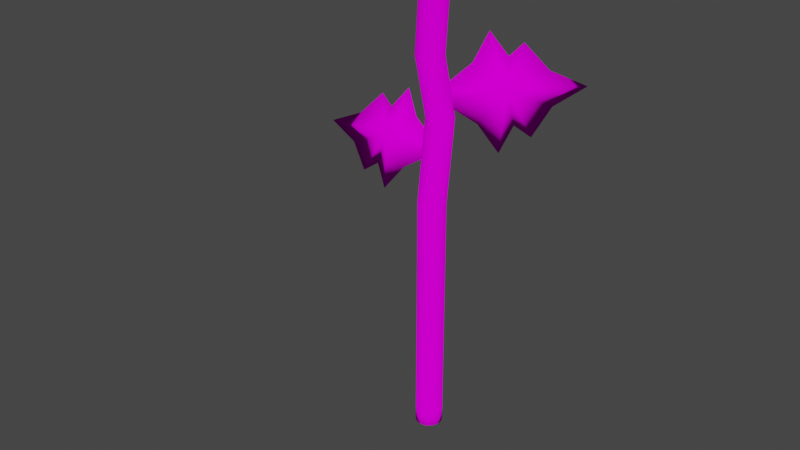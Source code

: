 # Source: Flower_Stem.blend  (saved by Blender 3.2.14; exported with 4.5.12 LTS)
import bpy
from mathutils import Matrix  # noqa: F401  (used for matrix-valued properties, if any)

bpy.ops.wm.read_factory_settings(use_empty=True)
scene = bpy.context.scene
scene.name = 'Scene'

# ---- collections
col_collection = bpy.data.collections.new('Collection'); scene.collection.children.link(col_collection)

# ---- images (referenced by path relative to the original .blend; pixels are not part of the script)
import os
ASSET_DIR = os.environ.get("B2B_ASSET_DIR", "")  # directory of the original .blend (textures are referenced by path, not embedded)
HERE = os.path.dirname(os.path.abspath(__file__))  # packed textures are extracted next to this script under _unpacked/

def load_image(name, relpath, width, height, colorspace="sRGB"):
    """Load a texture the original file referenced (path relative to the .blend, or extracted next to this script)."""
    p = next((c for c in (os.path.join(HERE, relpath), os.path.join(ASSET_DIR, relpath)) if relpath and os.path.exists(c)), "")
    if p:
        img = bpy.data.images.load(p, check_existing=True)
        img.name = name
    else:  # same state as the original file: an image datablock whose file is absent (Cycles renders it pink)
        img = bpy.data.images.new(name, width, height)
        img.source = "FILE"
        img.filepath = "//" + (relpath or name)
    img.colorspace_settings.name = colorspace
    return img
img_colorsheet_v2_png = load_image('ColorSheet_V2.png', 'Textures/ColorSheet_V2.png', 1024, 1024, 'sRGB')

# ---- materials (node trees are filled in below, after node groups)
mat_basematerial = bpy.data.materials.new('BaseMaterial')
mat_basematerial.use_transparent_shadow = False

# ---- material node trees
mat_basematerial.use_nodes = True; mat_basematerial.node_tree.nodes.clear()
_N = mat_basematerial.node_tree.nodes; _L = mat_basematerial.node_tree.links
n0 = _N.new('ShaderNodeOutputMaterial'); n0.name = 'Material Output'; n0.location = (300, 300)
n1 = _N.new('ShaderNodeBsdfDiffuse'); n1.name = 'Diffuse BSDF'; n1.location = (10, 300)
n1.inputs[1].default_value = 0.5
n2 = _N.new('ShaderNodeTexImage'); n2.name = 'Image Texture'; n2.location = (-280, 260)
n2.image = img_colorsheet_v2_png
_L.new(n1.outputs[0], n0.inputs[0])
_L.new(n2.outputs[0], n1.inputs[0])
n0.is_active_output = True

# ---- world
world_world = bpy.data.worlds.new('World'); scene.world = world_world
world_world.use_nodes = True; world_world.node_tree.nodes.clear()
_N = world_world.node_tree.nodes; _L = world_world.node_tree.links
n0 = _N.new('ShaderNodeOutputWorld'); n0.name = 'World Output'; n0.location = (300, 300)
n1 = _N.new('ShaderNodeBackground'); n1.name = 'Background'; n1.location = (10, 300)
n1.inputs[0].default_value = (0.05088, 0.05088, 0.05088, 1.0)
_L.new(n1.outputs[0], n0.inputs[0])
n0.is_active_output = True
world_world.color = (0.05088, 0.05088, 0.05088)
world_world.use_sun_shadow = False
world_world.sun_shadow_jitter_overblur = 0.0

# ---- meshes
me_cylinder = bpy.data.meshes.new('Cylinder')
me_cylinder.from_pydata([(-1.953e-08, 0.6007, -0.006708), (0.1856, 0.5713, -0.006708), (0.3531, 0.486, -0.006708), (0.486, 0.3531, -0.006708), (0.5713, 0.1856, -0.006708), (0.6007, -3.074e-08, -0.006708), (0.5713, -0.1856, -0.006708), (0.486, -0.3531, -0.006708), (0.3531, -0.486, -0.006708), (0.1856, -0.5713, -0.006708), (-7.204e-08, -0.6007, -0.006708), (-0.1856, -0.5713, -0.006708), (-0.3531, -0.486, -0.006708), (-0.486, -0.3531, -0.006708), (-0.5713, -0.1856, -0.006708), (-0.6007, 2.679e-09, -0.006708), (-0.5713, 0.1856, -0.006708), (-0.486, 0.3531, -0.006708), (-0.3531, 0.486, -0.006708), (-0.1856, 0.5713, -0.006708), (0.05447, 0.4045, -4.154), (-0.04517, 0.2119, -2.948), (-1.88e-08, 0.2713, -1.548), (0.08385, 0.2581, -1.548), (0.03868, 0.1986, -2.948), (0.1383, 0.3912, -4.154), (0.1595, 0.2195, -1.548), (0.1143, 0.16, -2.948), (0.214, 0.3527, -4.154), (0.2195, 0.1595, -1.548), (0.1743, 0.1, -2.948), (0.274, 0.2927, -4.154), (0.2581, 0.08385, -1.548), (0.2129, 0.02437, -2.948), (0.3125, 0.217, -4.154), (0.2713, 1.989e-09, -1.548), (0.2262, -0.05948, -2.948), (0.3258, 0.1332, -4.154), (0.2581, -0.08385, -1.548), (0.2129, -0.1433, -2.948), (0.3125, 0.04934, -4.154), (0.2195, -0.1595, -1.548), (0.1743, -0.219, -2.948), (0.274, -0.0263, -4.154), (0.1595, -0.2195, -1.548), (0.1143, -0.279, -2.948), (0.214, -0.08633, -4.154), (0.08385, -0.2581, -1.548), (0.03868, -0.3175, -2.948), (0.1383, -0.1249, -4.154), (-4.252e-08, -0.2713, -1.548), (-0.04517, -0.3308, -2.948), (0.05447, -0.1382, -4.154), (-0.08385, -0.2581, -1.548), (-0.129, -0.3175, -2.948), (-0.02937, -0.1249, -4.154), (-0.1595, -0.2195, -1.548), (-0.2047, -0.279, -2.948), (-0.105, -0.08633, -4.154), (-0.2195, -0.1595, -1.548), (-0.2647, -0.219, -2.948), (-0.165, -0.0263, -4.154), (-0.2581, -0.08385, -1.548), (-0.3032, -0.1433, -2.948), (-0.2036, 0.04934, -4.154), (-0.2713, 1.709e-08, -1.548), (-0.3165, -0.05948, -2.948), (-0.2169, 0.1332, -4.154), (-0.2581, 0.08385, -1.548), (-0.3032, 0.02437, -2.948), (-0.2036, 0.217, -4.154), (-0.2195, 0.1595, -1.548), (-0.2647, 0.1, -2.948), (-0.165, 0.2927, -4.154), (-0.1595, 0.2195, -1.548), (-0.2047, 0.16, -2.948), (-0.105, 0.3527, -4.154), (-0.08385, 0.2581, -1.548), (-0.129, 0.1986, -2.948), (-0.02937, 0.3912, -4.154), (-1.808e-08, 0.336, -0.6811), (0.1038, 0.3195, -0.6811), (0.1975, 0.2718, -0.6811), (0.2718, 0.1975, -0.6811), (0.3195, 0.1038, -0.6811), (0.336, -2.86e-09, -0.6811), (0.3195, -0.1038, -0.6811), (0.2718, -0.1975, -0.6811), (0.1975, -0.2718, -0.6811), (0.1038, -0.3195, -0.6811), (-4.745e-08, -0.336, -0.6811), (-0.1038, -0.3195, -0.6811), (-0.1975, -0.2718, -0.6811), (-0.2718, -0.1975, -0.6811), (-0.3195, -0.1038, -0.6811), (-0.336, 1.583e-08, -0.6811), (-0.3195, 0.1038, -0.6811), (-0.2718, 0.1975, -0.6811), (-0.1975, 0.2718, -0.6811), (-0.1038, 0.3195, -0.6811), (0.1777, 0.1362, -5.782), (0.2533, 0.09765, -5.782), (0.3133, 0.03762, -5.782), (0.3519, -0.03802, -5.782), (0.3652, -0.1219, -5.782), (0.3519, -0.2057, -5.782), (0.3133, -0.2814, -5.782), (0.2533, -0.3414, -5.782), (0.1777, -0.3799, -5.782), (0.09381, -0.3932, -5.782), (0.009964, -0.3799, -5.782), (-0.06568, -0.3414, -5.782), (-0.1257, -0.2814, -5.782), (-0.1642, -0.2057, -5.782), (-0.1775, -0.1219, -5.782), (-0.1642, -0.03802, -5.782), (-0.1257, 0.03762, -5.782), (-0.06568, 0.09765, -5.782), (0.009964, 0.1362, -5.782), (0.09381, 0.1495, -5.782), (0.08385, 0.2581, -7.145), (0.1595, 0.2195, -7.145), (0.2195, 0.1595, -7.145), (0.2581, 0.08385, -7.145), (0.2713, 1.989e-09, -7.145), (0.2581, -0.08385, -7.145), (0.2195, -0.1595, -7.145), (0.1595, -0.2195, -7.145), (0.08385, -0.2581, -7.145), (-4.252e-08, -0.2713, -7.145), (-0.08385, -0.2581, -7.145), (-0.1595, -0.2195, -7.145), (-0.2195, -0.1595, -7.145), (-0.2581, -0.08385, -7.145), (-0.2713, 1.709e-08, -7.145), (-0.2581, 0.08385, -7.145), (-0.2195, 0.1595, -7.145), (-0.1595, 0.2195, -7.145), (-0.08385, 0.2581, -7.145), (-1.88e-08, 0.2713, -7.145), (-1.88e-08, 0.2713, -10.81), (0.08385, 0.2581, -10.81), (0.1595, 0.2195, -10.81), (0.2195, 0.1595, -10.81), (0.2581, 0.08385, -10.81), (0.2713, 1.989e-09, -10.81), (0.2581, -0.08385, -10.81), (0.2195, -0.1595, -10.81), (0.1595, -0.2195, -10.81), (0.08385, -0.2581, -10.81), (-4.252e-08, -0.2713, -10.81), (-0.08385, -0.2581, -10.81), (-0.1595, -0.2195, -10.81), (-0.2195, -0.1595, -10.81), (-0.2581, -0.08385, -10.81), (-0.2713, 1.709e-08, -10.81), (-0.2581, 0.08385, -10.81), (-0.2195, 0.1595, -10.81), (-0.1595, 0.2195, -10.81), (-0.08385, 0.2581, -10.81), (0.08385, 0.2581, -10.54), (0.1595, 0.2195, -10.54), (0.2195, 0.1595, -10.54), (0.2581, 0.08385, -10.54), (0.2713, 1.989e-09, -10.54), (0.2581, -0.08385, -10.54), (0.2195, -0.1595, -10.54), (0.1595, -0.2195, -10.54), (0.08385, -0.2581, -10.54), (-4.252e-08, -0.2713, -10.54), (-0.08385, -0.2581, -10.54), (-0.1595, -0.2195, -10.54), (-0.2195, -0.1595, -10.54), (-0.2581, -0.08385, -10.54), (-0.2713, 1.709e-08, -10.54), (-0.2581, 0.08385, -10.54), (-0.2195, 0.1595, -10.54), (-0.1595, 0.2195, -10.54), (-0.08385, 0.2581, -10.54), (-1.88e-08, 0.2713, -10.54)], [], [(80, 0, 1, 81), (81, 1, 2, 82), (82, 2, 3, 83), (83, 3, 4, 84), (84, 4, 5, 85), (85, 5, 6, 86), (86, 6, 7, 87), (87, 7, 8, 88), (88, 8, 9, 89), (89, 9, 10, 90), (90, 10, 11, 91), (91, 11, 12, 92), (92, 12, 13, 93), (93, 13, 14, 94), (94, 14, 15, 95), (95, 15, 16, 96), (96, 16, 17, 97), (97, 17, 18, 98), (98, 18, 19, 99), (99, 19, 0, 80), (118, 79, 20, 119), (79, 78, 21, 20), (78, 77, 22, 21), (117, 76, 79, 118), (76, 75, 78, 79), (75, 74, 77, 78), (116, 73, 76, 117), (73, 72, 75, 76), (72, 71, 74, 75), (115, 70, 73, 116), (70, 69, 72, 73), (69, 68, 71, 72), (114, 67, 70, 115), (67, 66, 69, 70), (66, 65, 68, 69), (113, 64, 67, 114), (64, 63, 66, 67), (63, 62, 65, 66), (112, 61, 64, 113), (61, 60, 63, 64), (60, 59, 62, 63), (111, 58, 61, 112), (58, 57, 60, 61), (57, 56, 59, 60), (110, 55, 58, 111), (55, 54, 57, 58), (54, 53, 56, 57), (109, 52, 55, 110), (52, 51, 54, 55), (51, 50, 53, 54), (108, 49, 52, 109), (49, 48, 51, 52), (48, 47, 50, 51), (107, 46, 49, 108), (46, 45, 48, 49), (45, 44, 47, 48), (106, 43, 46, 107), (43, 42, 45, 46), (42, 41, 44, 45), (105, 40, 43, 106), (40, 39, 42, 43), (39, 38, 41, 42), (104, 37, 40, 105), (37, 36, 39, 40), (36, 35, 38, 39), (103, 34, 37, 104), (34, 33, 36, 37), (33, 32, 35, 36), (102, 31, 34, 103), (31, 30, 33, 34), (30, 29, 32, 33), (101, 28, 31, 102), (28, 27, 30, 31), (27, 26, 29, 30), (100, 25, 28, 101), (25, 24, 27, 28), (24, 23, 26, 27), (119, 20, 25, 100), (20, 21, 24, 25), (21, 22, 23, 24), (77, 99, 80, 22), (74, 98, 99, 77), (71, 97, 98, 74), (68, 96, 97, 71), (65, 95, 96, 68), (62, 94, 95, 65), (59, 93, 94, 62), (56, 92, 93, 59), (53, 91, 92, 56), (50, 90, 91, 53), (47, 89, 90, 50), (44, 88, 89, 47), (41, 87, 88, 44), (38, 86, 87, 41), (35, 85, 86, 38), (32, 84, 85, 35), (29, 83, 84, 32), (26, 82, 83, 29), (23, 81, 82, 26), (22, 80, 81, 23), (139, 119, 100, 120), (120, 100, 101, 121), (121, 101, 102, 122), (122, 102, 103, 123), (123, 103, 104, 124), (124, 104, 105, 125), (125, 105, 106, 126), (126, 106, 107, 127), (127, 107, 108, 128), (128, 108, 109, 129), (129, 109, 110, 130), (130, 110, 111, 131), (131, 111, 112, 132), (132, 112, 113, 133), (133, 113, 114, 134), (134, 114, 115, 135), (135, 115, 116, 136), (136, 116, 117, 137), (137, 117, 118, 138), (138, 118, 119, 139), (134, 135, 175, 174), (127, 128, 168, 167), (120, 121, 161, 160), (135, 136, 176, 175), (128, 129, 169, 168), (121, 122, 162, 161), (136, 137, 177, 176), (129, 130, 170, 169), (122, 123, 163, 162), (137, 138, 178, 177), (130, 131, 171, 170), (123, 124, 164, 163), (138, 139, 179, 178), (131, 132, 172, 171), (124, 125, 165, 164), (132, 133, 173, 172), (125, 126, 166, 165), (133, 134, 174, 173), (126, 127, 167, 166), (139, 120, 160, 179), (140, 141, 142, 143, 144, 145, 146, 147, 148, 149, 150, 151, 152, 153, 154, 155, 156, 157, 158, 159), (159, 178, 179, 140), (158, 177, 178, 159), (157, 176, 177, 158), (156, 175, 176, 157), (155, 174, 175, 156), (154, 173, 174, 155), (153, 172, 173, 154), (152, 171, 172, 153), (151, 170, 171, 152), (150, 169, 170, 151), (149, 168, 169, 150), (148, 167, 168, 149), (147, 166, 167, 148), (146, 165, 166, 147), (145, 164, 165, 146), (144, 163, 164, 145), (143, 162, 163, 144), (142, 161, 162, 143), (141, 160, 161, 142), (140, 179, 160, 141)])
me_cylinder.polygons.foreach_set('use_smooth', [True] * 161)
_uv = me_cylinder.uv_layers.new(name='UVMap')
_uv.uv.foreach_set('vector', [0.2355, 0.767, 0.2355, 0.767, 0.2355, 0.767, 0.2355, 0.767, 0.2355, 0.767, 0.2355, 0.767, 0.2355, 0.767, 0.2355, 0.767, 0.2355, 0.767, 0.2355, 0.767, 0.2355, 0.767, 0.2355, 0.767, 0.2355, 0.767, 0.2355, 0.767, 0.2355, 0.767, 0.2355, 0.767, 0.2355, 0.767, 0.2355, 0.767, 0.2355, 0.767, 0.2355, 0.767, 0.2355, 0.767, 0.2355, 0.767, 0.2355, 0.767, 0.2355, 0.767, 0.2355, 0.767, 0.2355, 0.767, 0.2355, 0.767, 0.2355, 0.767, 0.2355, 0.767, 0.2355, 0.767, 0.2355, 0.767, 0.2355, 0.767, 0.2355, 0.767, 0.2355, 0.767, 0.2355, 0.767, 0.2355, 0.767, 0.2355, 0.767, 0.2355, 0.767, 0.2355, 0.767, 0.2355, 0.767, 0.2355, 0.767, 0.2355, 0.767, 0.2355, 0.767, 0.2355, 0.767, 0.2355, 0.767, 0.2355, 0.767, 0.2355, 0.767, 0.2355, 0.767, 0.2355, 0.767, 0.2355, 0.767, 0.2355, 0.767, 0.2355, 0.767, 0.2355, 0.767, 0.2355, 0.767, 0.2355, 0.767, 0.2355, 0.767, 0.2355, 0.767, 0.2355, 0.767, 0.2355, 0.767, 0.2355, 0.767, 0.2355, 0.767, 0.2355, 0.767, 0.2355, 0.767, 0.2355, 0.767, 0.2355, 0.767, 0.2355, 0.767, 0.2355, 0.767, 0.2355, 0.767, 0.2355, 0.767, 0.2355, 0.767, 0.2355, 0.767, 0.2355, 0.767, 0.2355, 0.767, 0.2355, 0.767, 0.2355, 0.767, 0.2355, 0.767, 0.2355, 0.767, 0.2355, 0.767, 0.2355, 0.767, 0.2355, 0.767, 0.2355, 0.767, 0.2355, 0.767, 0.2355, 0.767, 0.2355, 0.767, 0.2355, 0.767, 0.2355, 0.767, 0.2355, 0.767, 0.2355, 0.767, 0.2355, 0.767, 0.2355, 0.767, 0.2355, 0.767, 0.2355, 0.767, 0.2355, 0.767, 0.2355, 0.767, 0.2355, 0.767, 0.2355, 0.767, 0.2355, 0.767, 0.2355, 0.767, 0.2355, 0.767, 0.2355, 0.767, 0.2355, 0.767, 0.2355, 0.767, 0.2355, 0.767, 0.2355, 0.767, 0.2355, 0.767, 0.2355, 0.767, 0.2355, 0.767, 0.2355, 0.767, 0.2355, 0.767, 0.2355, 0.767, 0.2355, 0.767, 0.2355, 0.767, 0.2355, 0.767, 0.2355, 0.767, 0.2355, 0.767, 0.2355, 0.767, 0.2355, 0.767, 0.2355, 0.767, 0.2355, 0.767, 0.2355, 0.767, 0.2355, 0.767, 0.2355, 0.767, 0.2355, 0.767, 0.2355, 0.767, 0.2355, 0.767, 0.2355, 0.767, 0.2355, 0.767, 0.2355, 0.767, 0.2355, 0.767, 0.2355, 0.767, 0.2355, 0.767, 0.2355, 0.767, 0.2355, 0.767, 0.2355, 0.767, 0.2355, 0.767, 0.2355, 0.767, 0.2355, 0.767, 0.2355, 0.767, 0.2355, 0.767, 0.2355, 0.767, 0.2355, 0.767, 0.2355, 0.767, 0.2355, 0.767, 0.2355, 0.767, 0.2355, 0.767, 0.2355, 0.767, 0.2355, 0.767, 0.2355, 0.767, 0.2355, 0.767, 0.2355, 0.767, 0.2355, 0.767, 0.2355, 0.767, 0.2355, 0.767, 0.2355, 0.767, 0.2355, 0.767, 0.2355, 0.767, 0.2355, 0.767, 0.2355, 0.767, 0.2355, 0.767, 0.2355, 0.767, 0.2355, 0.767, 0.2355, 0.767, 0.2355, 0.767, 0.2355, 0.767, 0.2355, 0.767, 0.2355, 0.767, 0.2355, 0.767, 0.2355, 0.767, 0.2355, 0.767, 0.2355, 0.767, 0.2355, 0.767, 0.2355, 0.767, 0.2355, 0.767, 0.2355, 0.767, 0.2355, 0.767, 0.2355, 0.767, 0.2355, 0.767, 0.2355, 0.767, 0.2355, 0.767, 0.2355, 0.767, 0.2355, 0.767, 0.2355, 0.767, 0.2355, 0.767, 0.2355, 0.767, 0.2355, 0.767, 0.2355, 0.767, 0.2355, 0.767, 0.2355, 0.767, 0.2355, 0.767, 0.2355, 0.767, 0.2355, 0.767, 0.2355, 0.767, 0.2355, 0.767, 0.2355, 0.767, 0.2355, 0.767, 0.2355, 0.767, 0.2355, 0.767, 0.2355, 0.767, 0.2355, 0.767, 0.2355, 0.767, 0.2355, 0.767, 0.2355, 0.767, 0.2355, 0.767, 0.2355, 0.767, 0.2355, 0.767, 0.2355, 0.767, 0.2355, 0.767, 0.2355, 0.767, 0.2355, 0.767, 0.2355, 0.767, 0.2355, 0.767, 0.2355, 0.767, 0.2355, 0.767, 0.2355, 0.767, 0.2355, 0.767, 0.2355, 0.767, 0.2355, 0.767, 0.2355, 0.767, 0.2355, 0.767, 0.2355, 0.767, 0.2355, 0.767, 0.2355, 0.767, 0.2355, 0.767, 0.2355, 0.767, 0.2355, 0.767, 0.2355, 0.767, 0.2355, 0.767, 0.2355, 0.767, 0.2355, 0.767, 0.2355, 0.767, 0.2355, 0.767, 0.2355, 0.767, 0.2355, 0.767, 0.2355, 0.767, 0.2355, 0.767, 0.2355, 0.767, 0.2355, 0.767, 0.2355, 0.767, 0.2355, 0.767, 0.2355, 0.767, 0.2355, 0.767, 0.2355, 0.767, 0.2355, 0.767, 0.2355, 0.767, 0.2355, 0.767, 0.2355, 0.767, 0.2355, 0.767, 0.2355, 0.767, 0.2355, 0.767, 0.2355, 0.767, 0.2355, 0.767, 0.2355, 0.767, 0.2355, 0.767, 0.2355, 0.767, 0.2355, 0.767, 0.2355, 0.767, 0.2355, 0.767, 0.2355, 0.767, 0.2355, 0.767, 0.2355, 0.767, 0.2355, 0.767, 0.2355, 0.767, 0.2355, 0.767, 0.2355, 0.767, 0.2355, 0.767, 0.2355, 0.767, 0.2355, 0.767, 0.2355, 0.767, 0.2355, 0.767, 0.2355, 0.767, 0.2355, 0.767, 0.2355, 0.767, 0.2355, 0.767, 0.2355, 0.767, 0.2355, 0.767, 0.2355, 0.767, 0.2355, 0.767, 0.2355, 0.767, 0.2355, 0.767, 0.2355, 0.767, 0.2355, 0.767, 0.2355, 0.767, 0.2355, 0.767, 0.2355, 0.767, 0.2355, 0.767, 0.2355, 0.767, 0.2355, 0.767, 0.2355, 0.767, 0.2355, 0.767, 0.2355, 0.767, 0.2355, 0.767, 0.2355, 0.767, 0.2355, 0.767, 0.2355, 0.767, 0.2355, 0.767, 0.2355, 0.767, 0.2355, 0.767, 0.2355, 0.767, 0.2355, 0.767, 0.2355, 0.767, 0.2355, 0.767, 0.2355, 0.767, 0.2355, 0.767, 0.2355, 0.767, 0.2355, 0.767, 0.2355, 0.767, 0.2355, 0.767, 0.2355, 0.767, 0.2355, 0.767, 0.2355, 0.767, 0.2355, 0.767, 0.2355, 0.767, 0.2355, 0.767, 0.2355, 0.767, 0.2355, 0.767, 0.2355, 0.767, 0.2355, 0.767, 0.2355, 0.767, 0.2355, 0.767, 0.2355, 0.767, 0.2355, 0.767, 0.2355, 0.767, 0.2355, 0.767, 0.2355, 0.767, 0.2355, 0.767, 0.2355, 0.767, 0.2355, 0.767, 0.2355, 0.767, 0.2355, 0.767, 0.2355, 0.767, 0.2355, 0.767, 0.2355, 0.767, 0.2355, 0.767, 0.2355, 0.767, 0.2355, 0.767, 0.2355, 0.767, 0.2355, 0.767, 0.2355, 0.767, 0.2355, 0.767, 0.2355, 0.767, 0.2355, 0.767, 0.2355, 0.767, 0.2355, 0.767, 0.2355, 0.767, 0.2355, 0.767, 0.2355, 0.767, 0.2355, 0.767, 0.2355, 0.767, 0.2355, 0.767, 0.2355, 0.767, 0.2355, 0.767, 0.2355, 0.767, 0.2355, 0.767, 0.2355, 0.767, 0.2355, 0.767, 0.2355, 0.767, 0.2355, 0.767, 0.2355, 0.767, 0.2355, 0.767, 0.2355, 0.767, 0.2355, 0.767, 0.2355, 0.767, 0.2355, 0.767, 0.2355, 0.767, 0.2355, 0.767, 0.2355, 0.767, 0.2355, 0.767, 0.2355, 0.767, 0.2355, 0.767, 0.2355, 0.767, 0.2355, 0.767, 0.2355, 0.767, 0.2355, 0.767, 0.2355, 0.767, 0.2355, 0.767, 0.2355, 0.767, 0.2355, 0.767, 0.2355, 0.767, 0.2355, 0.767, 0.2355, 0.767, 0.2355, 0.767, 0.2355, 0.767, 0.2355, 0.767, 0.2355, 0.767, 0.2355, 0.767, 0.2355, 0.767, 0.2355, 0.767, 0.2355, 0.767, 0.2355, 0.767, 0.2355, 0.767, 0.2355, 0.767, 0.2355, 0.767, 0.2355, 0.767, 0.2355, 0.767, 0.2355, 0.767, 0.2355, 0.767, 0.2355, 0.767, 0.2355, 0.767, 0.2355, 0.767, 0.2355, 0.767, 0.2355, 0.767, 0.2355, 0.767, 0.2355, 0.767, 0.2355, 0.767, 0.2355, 0.767, 0.2355, 0.767, 0.2355, 0.767, 0.2355, 0.767, 0.2355, 0.767, 0.2355, 0.767, 0.2355, 0.767, 0.2355, 0.767, 0.2355, 0.767, 0.2355, 0.767, 0.2355, 0.767, 0.2355, 0.767, 0.2355, 0.767, 0.2355, 0.767, 0.2355, 0.767, 0.2355, 0.767, 0.2355, 0.767, 0.2355, 0.767, 0.2355, 0.767, 0.2355, 0.767, 0.2355, 0.767, 0.2355, 0.767, 0.2355, 0.767, 0.2355, 0.767, 0.2355, 0.767, 0.2355, 0.767, 0.2355, 0.767, 0.2355, 0.767, 0.2355, 0.767, 0.2355, 0.767, 0.2355, 0.767, 0.2355, 0.767, 0.2355, 0.767, 0.2355, 0.767, 0.2355, 0.767, 0.2355, 0.767, 0.2355, 0.767, 0.2355, 0.767, 0.2355, 0.767, 0.2355, 0.767, 0.2355, 0.767, 0.2355, 0.767, 0.2355, 0.767, 0.2355, 0.767, 0.2355, 0.767, 0.2355, 0.767, 0.2355, 0.767, 0.2355, 0.767, 0.2355, 0.767, 0.2355, 0.767, 0.2355, 0.767, 0.2355, 0.767, 0.2355, 0.767, 0.2355, 0.767, 0.2355, 0.767, 0.2355, 0.767, 0.2355, 0.767, 0.2355, 0.767, 0.2355, 0.767, 0.2355, 0.767, 0.2355, 0.767, 0.2355, 0.767, 0.2355, 0.767, 0.2355, 0.767, 0.2355, 0.767, 0.2355, 0.767, 0.2355, 0.767, 0.2355, 0.767, 0.2355, 0.767, 0.2355, 0.767, 0.2355, 0.767, 0.2355, 0.767, 0.2355, 0.767, 0.2355, 0.767, 0.2355, 0.767, 0.2355, 0.767, 0.2355, 0.767, 0.2355, 0.767, 0.2355, 0.767, 0.2355, 0.767, 0.2355, 0.767, 0.2355, 0.767, 0.2355, 0.767, 0.2355, 0.767, 0.2355, 0.767, 0.2355, 0.767, 0.2355, 0.767, 0.2355, 0.767, 0.2355, 0.767, 0.2355, 0.767, 0.2355, 0.767, 0.2355, 0.767, 0.2355, 0.767, 0.2355, 0.767, 0.2355, 0.767, 0.2355, 0.767, 0.2355, 0.767, 0.2355, 0.767, 0.2355, 0.767, 0.2355, 0.767, 0.2355, 0.767, 0.2355, 0.767, 0.2355, 0.767, 0.2355, 0.767, 0.2355, 0.767, 0.2355, 0.767, 0.2355, 0.767, 0.2355, 0.767, 0.2355, 0.767, 0.2355, 0.767, 0.2355, 0.767, 0.2355, 0.767, 0.2355, 0.767, 0.2355, 0.767, 0.2355, 0.767, 0.2355, 0.767, 0.2355, 0.767, 0.2355, 0.767, 0.2355, 0.767, 0.2355, 0.767, 0.2355, 0.767, 0.2355, 0.767, 0.2355, 0.767, 0.2355, 0.767, 0.2355, 0.767, 0.2355, 0.767, 0.2355, 0.767, 0.2355, 0.767, 0.2355, 0.767, 0.2355, 0.767, 0.2355, 0.767, 0.2355, 0.767, 0.2355, 0.767, 0.2355, 0.767, 0.2355, 0.767, 0.2355, 0.767, 0.2355, 0.767, 0.2355, 0.767, 0.2355, 0.767, 0.2355, 0.767, 0.2355, 0.767, 0.2355, 0.767, 0.2355, 0.767, 0.2355, 0.767, 0.2355, 0.767, 0.2355, 0.767, 0.2355, 0.767, 0.2355, 0.767, 0.2355, 0.767, 0.2355, 0.767, 0.2355, 0.767, 0.2355, 0.767, 0.2355, 0.767, 0.2355, 0.767, 0.2355, 0.767, 0.2355, 0.767, 0.2355, 0.767, 0.2355, 0.767, 0.2355, 0.767, 0.2355, 0.767, 0.2355, 0.767, 0.2355, 0.767, 0.2355, 0.767, 0.2355, 0.767, 0.2355, 0.767, 0.2355, 0.767, 0.2355, 0.767, 0.2355, 0.767, 0.2355, 0.767, 0.2355, 0.767, 0.2355, 0.767, 0.2355, 0.767, 0.2355, 0.767, 0.2355, 0.767, 0.2355, 0.767, 0.2355, 0.767, 0.2355, 0.767, 0.2355, 0.767, 0.2355, 0.767, 0.2355, 0.767, 0.2355, 0.767, 0.2355, 0.767, 0.2355, 0.767, 0.2355, 0.767, 0.2355, 0.767, 0.2355, 0.767, 0.2355, 0.767, 0.2355, 0.767, 0.2355, 0.767, 0.2355, 0.767, 0.2355, 0.767, 0.2355, 0.767, 0.2355, 0.767, 0.2355, 0.767, 0.2355, 0.767, 0.2355, 0.767, 0.2355, 0.767, 0.2355, 0.767, 0.2355, 0.767, 0.2355, 0.767, 0.2355, 0.767, 0.2355, 0.767, 0.2355, 0.767, 0.2355, 0.767, 0.2355, 0.767, 0.2355, 0.767, 0.2355, 0.767, 0.2355, 0.767, 0.2355, 0.767, 0.2355, 0.767, 0.2355, 0.767, 0.2355, 0.767, 0.2355, 0.767, 0.2355, 0.767, 0.2355, 0.767, 0.2355, 0.767, 0.2355, 0.767, 0.2355, 0.767, 0.2355, 0.767, 0.2355, 0.767, 0.2355, 0.767, 0.2355, 0.767, 0.2355, 0.767, 0.2355, 0.767, 0.2355, 0.767, 0.2355, 0.767, 0.2355, 0.767, 0.2355, 0.767, 0.2355, 0.767, 0.2355, 0.767, 0.2355, 0.767, 0.2355, 0.767, 0.2355, 0.767, 0.2355, 0.767, 0.2355, 0.767, 0.2355, 0.767, 0.2355, 0.767, 0.2355, 0.767, 0.2355, 0.767, 0.2355, 0.767, 0.2355, 0.767, 0.2355, 0.767, 0.2355, 0.767, 0.2355, 0.767, 0.2355, 0.767, 0.2355, 0.767, 0.2355, 0.767, 0.2355, 0.767, 0.2355, 0.767, 0.2355, 0.767, 0.2355, 0.767, 0.2355, 0.767, 0.2355, 0.767, 0.2355, 0.767, 0.2355, 0.767, 0.2355, 0.767])
me_cylinder.materials.append(mat_basematerial)
me_cylinder.update()
me_leaf_mesh = bpy.data.meshes.new('Leaf_Mesh')
me_leaf_mesh.from_pydata([(0.0, -0.003251, 0.02679), (0.0, 1.516, -0.001565), (-0.3289, 0.824, -0.001565), (-0.8603, 0.3846, -0.001565), (-0.6264, 0.07816, -0.001565), (-1.106, -0.2427, -0.001565), (-0.5514, -0.5988, -0.001565), (-0.08624, -1.275, -0.001565), (0.08624, -1.275, -0.001565), (0.5514, -0.5988, -0.001565), (1.106, -0.2427, -0.001565), (0.6264, 0.07816, -0.001565), (0.8603, 0.3846, -0.001565), (0.3289, 0.824, -0.001565), (0.0, -0.003251, -0.07875)], [(0, 14)], [(0, 1, 2), (0, 2, 3), (0, 3, 4), (0, 4, 5), (0, 5, 6), (0, 6, 7), (0, 7, 8), (0, 8, 9), (0, 9, 10), (0, 10, 11), (0, 11, 12), (0, 12, 13), (0, 13, 1), (14, 4, 3), (4, 14, 5), (5, 14, 6), (6, 14, 7), (7, 14, 8), (8, 14, 9), (9, 14, 10), (10, 14, 11), (11, 14, 12), (12, 14, 13), (13, 14, 1), (1, 14, 2), (3, 2, 14)])
me_leaf_mesh.polygons.foreach_set('use_smooth', [True] * 26)
_uv = me_leaf_mesh.uv_layers.new(name='UVMap')
_uv.uv.foreach_set('vector', [0.2368, 0.8301, 0.2368, 0.8301, 0.2368, 0.8301, 0.2368, 0.8301, 0.2368, 0.8301, 0.2368, 0.8301, 0.2368, 0.8301, 0.2368, 0.8301, 0.2368, 0.8301, 0.2368, 0.8301, 0.2368, 0.8301, 0.2368, 0.8301, 0.2368, 0.8301, 0.2368, 0.8301, 0.2368, 0.8301, 0.2368, 0.8301, 0.2368, 0.8301, 0.2368, 0.8301, 0.2368, 0.8301, 0.2368, 0.8301, 0.2368, 0.8301, 0.2368, 0.8301, 0.2368, 0.8301, 0.2368, 0.8301, 0.2368, 0.8301, 0.2368, 0.8301, 0.2368, 0.8301, 0.2368, 0.8301, 0.2368, 0.8301, 0.2368, 0.8301, 0.2368, 0.8301, 0.2368, 0.8301, 0.2368, 0.8301, 0.2368, 0.8301, 0.2368, 0.8301, 0.2368, 0.8301, 0.2368, 0.8301, 0.2368, 0.8301, 0.2368, 0.8301, 0.2368, 0.8301, 0.2368, 0.8301, 0.2368, 0.8301, 0.2368, 0.8301, 0.2368, 0.8301, 0.2368, 0.8301, 0.2368, 0.8301, 0.2368, 0.8301, 0.2368, 0.8301, 0.2368, 0.8301, 0.2368, 0.8301, 0.2368, 0.8301, 0.2368, 0.8301, 0.2368, 0.8301, 0.2368, 0.8301, 0.2368, 0.8301, 0.2368, 0.8301, 0.2368, 0.8301, 0.2368, 0.8301, 0.2368, 0.8301, 0.2368, 0.8301, 0.2368, 0.8301, 0.2368, 0.8301, 0.2368, 0.8301, 0.2368, 0.8301, 0.2368, 0.8301, 0.2368, 0.8301, 0.2368, 0.8301, 0.2368, 0.8301, 0.2368, 0.8301, 0.2368, 0.8301, 0.2368, 0.8301, 0.2368, 0.8301, 0.2368, 0.8301, 0.2368, 0.8301, 0.2368, 0.8301, 0.2368, 0.8301, 0.2368, 0.8301, 0.2368, 0.8301])
me_leaf_mesh.materials.append(mat_basematerial)
me_leaf_mesh.update()
me_leaf_mesh_001 = bpy.data.meshes.new('Leaf_Mesh.001')
me_leaf_mesh_001.from_pydata([(-6.054e-08, -0.004096, 0.02284), (-5.799e-08, 1.325, -0.001972), (-0.2878, 0.7198, -0.001972), (-0.7528, 0.3353, -0.001972), (-0.5481, 0.06714, -0.001972), (-0.9679, -0.2137, -0.001972), (-0.4825, -0.5252, -0.001972), (-0.07546, -1.117, -0.001972), (0.07546, -1.117, -0.001972), (0.4825, -0.5252, -0.001972), (0.9679, -0.2137, -0.001972), (0.5481, 0.06714, -0.001972), (0.7528, 0.3353, -0.001972), (0.2878, 0.7198, -0.001972), (-5.739e-08, -0.004096, -0.06951)], [(0, 14)], [(0, 1, 2), (0, 2, 3), (0, 3, 4), (0, 4, 5), (0, 5, 6), (0, 6, 7), (0, 7, 8), (0, 8, 9), (0, 9, 10), (0, 10, 11), (0, 11, 12), (0, 12, 13), (0, 13, 1), (14, 4, 3), (4, 14, 5), (5, 14, 6), (6, 14, 7), (7, 14, 8), (8, 14, 9), (9, 14, 10), (10, 14, 11), (11, 14, 12), (12, 14, 13), (13, 14, 1), (1, 14, 2), (3, 2, 14)])
me_leaf_mesh_001.polygons.foreach_set('use_smooth', [True] * 26)
_uv = me_leaf_mesh_001.uv_layers.new(name='UVMap')
_uv.uv.foreach_set('vector', [0.2368, 0.8301, 0.2368, 0.8301, 0.2368, 0.8301, 0.2368, 0.8301, 0.2368, 0.8301, 0.2368, 0.8301, 0.2368, 0.8301, 0.2368, 0.8301, 0.2368, 0.8301, 0.2368, 0.8301, 0.2368, 0.8301, 0.2368, 0.8301, 0.2368, 0.8301, 0.2368, 0.8301, 0.2368, 0.8301, 0.2368, 0.8301, 0.2368, 0.8301, 0.2368, 0.8301, 0.2368, 0.8301, 0.2368, 0.8301, 0.2368, 0.8301, 0.2368, 0.8301, 0.2368, 0.8301, 0.2368, 0.8301, 0.2368, 0.8301, 0.2368, 0.8301, 0.2368, 0.8301, 0.2368, 0.8301, 0.2368, 0.8301, 0.2368, 0.8301, 0.2368, 0.8301, 0.2368, 0.8301, 0.2368, 0.8301, 0.2368, 0.8301, 0.2368, 0.8301, 0.2368, 0.8301, 0.2368, 0.8301, 0.2368, 0.8301, 0.2368, 0.8301, 0.2368, 0.8301, 0.2368, 0.8301, 0.2368, 0.8301, 0.2368, 0.8301, 0.2368, 0.8301, 0.2368, 0.8301, 0.2368, 0.8301, 0.2368, 0.8301, 0.2368, 0.8301, 0.2368, 0.8301, 0.2368, 0.8301, 0.2368, 0.8301, 0.2368, 0.8301, 0.2368, 0.8301, 0.2368, 0.8301, 0.2368, 0.8301, 0.2368, 0.8301, 0.2368, 0.8301, 0.2368, 0.8301, 0.2368, 0.8301, 0.2368, 0.8301, 0.2368, 0.8301, 0.2368, 0.8301, 0.2368, 0.8301, 0.2368, 0.8301, 0.2368, 0.8301, 0.2368, 0.8301, 0.2368, 0.8301, 0.2368, 0.8301, 0.2368, 0.8301, 0.2368, 0.8301, 0.2368, 0.8301, 0.2368, 0.8301, 0.2368, 0.8301, 0.2368, 0.8301, 0.2368, 0.8301, 0.2368, 0.8301, 0.2368, 0.8301, 0.2368, 0.8301])
me_leaf_mesh_001.materials.append(mat_basematerial)
me_leaf_mesh_001.update()
arm_armature = bpy.data.armatures.new('Armature')  # bones are not reproduced

# ---- objects
ob_stem = bpy.data.objects.new('Stem', me_cylinder)
ob_leaf = bpy.data.objects.new('Leaf', me_leaf_mesh)
ob_leaf_001 = bpy.data.objects.new('Leaf.001', me_leaf_mesh_001)
ob_flower_arm = bpy.data.objects.new('Flower_Arm', arm_armature)

# ---- transforms, parenting, visibility, modifiers, constraints
ob_stem.parent = ob_flower_arm
ob_stem.location = (0.0, 0.0, 0.0)
_vg = ob_stem.vertex_groups.new(name='Bone')
for _i, _w in zip([100, 101, 102, 103, 104, 105, 106, 107, 108, 109, 110, 111, 112, 113, 114, 115, 116, 117, 118, 119, 120, 121, 122, 123, 124, 125, 126, 127, 128, 129, 130, 131, 132, 133, 134, 135, 136, 137, 138, 139, 140, 141, 142, 143, 144, 145, 146, 147, 148, 149, 150, 151, 152, 153, 154, 155, 156, 157, 158, 159, 160, 161, 162, 163, 164, 165, 166, 167, 168, 169, 170, 171, 172, 173, 174, 175, 176, 177, 178, 179], [0.07203, 0.07053, 0.06896, 0.06751, 0.06634, 0.06556, 0.06529, 0.06557, 0.06631, 0.06718, 0.06842, 0.06992, 0.07151, 0.07299, 0.07421, 0.075, 0.07532, 0.07517, 0.0745, 0.07333, 0.7326, 0.7312, 0.7296, 0.7281, 0.7267, 0.7257, 0.7251, 0.7249, 0.7253, 0.726, 0.7271, 0.7285, 0.7301, 0.7316, 0.7329, 0.734, 0.7346, 0.7348, 0.7345, 0.7338, 0.9826, 0.9825, 0.9825, 0.9826, 0.9825, 0.9825, 0.9826, 0.9828, 0.9826, 0.9825, 0.9825, 0.9826, 0.9825, 0.9825, 0.9826, 0.9828, 0.9826, 0.9826, 0.9827, 0.9828, 0.9799, 0.9799, 0.9799, 0.9799, 0.9799, 0.9798, 0.9798, 0.9798, 0.9798, 0.9798, 0.9799, 0.9799, 0.9799, 0.9799, 0.9799, 0.9799, 0.9799, 0.9799, 0.9799, 0.9799]): _vg.add([_i], _w, 'REPLACE')
_vg = ob_stem.vertex_groups.new(name='Bone.001')
for _i, _w in zip([20, 21, 24, 25, 27, 28, 30, 31, 33, 34, 36, 37, 39, 40, 42, 43, 45, 46, 48, 49, 51, 52, 54, 55, 57, 58, 60, 61, 63, 64, 66, 67, 69, 70, 72, 73, 75, 76, 78, 79, 100, 101, 102, 103, 104, 105, 106, 107, 108, 109, 110, 111, 112, 113, 114, 115, 116, 117, 118, 119, 120, 121, 122, 123, 124, 125, 126, 127, 128, 129, 130, 131, 132, 133, 134, 135, 136, 137, 138, 139], [0.9954, 0.7473, 0.7473, 0.9954, 0.747, 0.9954, 0.7467, 0.9955, 0.7462, 0.9955, 0.7457, 0.9957, 0.7452, 0.9959, 0.7447, 0.9964, 0.7443, 0.997, 0.744, 0.9978, 0.7438, 0.9983, 0.7438, 0.9987, 0.744, 0.9986, 0.7445, 0.998, 0.745, 0.9972, 0.7455, 0.9966, 0.746, 0.9961, 0.7465, 0.9957, 0.7469, 0.9956, 0.7471, 0.9955, 0.9277, 0.9292, 0.9308, 0.9323, 0.9334, 0.9342, 0.9345, 0.9343, 0.9335, 0.9327, 0.9314, 0.9299, 0.9283, 0.9268, 0.9256, 0.9248, 0.9244, 0.9246, 0.9252, 0.9264, 0.2673, 0.2687, 0.2703, 0.2718, 0.2732, 0.2742, 0.2749, 0.275, 0.2747, 0.2739, 0.2728, 0.2714, 0.2699, 0.2683, 0.267, 0.266, 0.2653, 0.2651, 0.2654, 0.2662]): _vg.add([_i], _w, 'REPLACE')
_vg = ob_stem.vertex_groups.new(name='Top_Base')
for _i, _w in zip([0, 1, 2, 3, 4, 5, 6, 7, 8, 9, 10, 11, 12, 13, 14, 15, 16, 17, 18, 19, 21, 22, 23, 24, 26, 27, 29, 30, 32, 33, 35, 36, 38, 39, 41, 42, 44, 45, 47, 48, 50, 51, 53, 54, 56, 57, 59, 60, 62, 63, 65, 66, 68, 69, 71, 72, 74, 75, 77, 78, 80, 81, 82, 83, 84, 85, 86, 87, 88, 89, 90, 91, 92, 93, 94, 95, 96, 97, 98, 99], [0.9995, 0.9995, 0.9996, 0.9995, 0.9995, 0.9995, 0.9996, 0.9995, 0.9995, 0.9995, 0.9995, 0.9994, 0.9994, 0.9995, 0.9995, 0.9995, 0.9995, 0.9995, 0.9995, 0.9995, 0.2525, 0.9812, 0.9814, 0.2525, 0.9815, 0.2528, 0.9814, 0.2531, 0.9811, 0.2536, 0.9808, 0.2541, 0.9803, 0.2546, 0.9799, 0.2551, 0.9794, 0.2556, 0.979, 0.2559, 0.9786, 0.256, 0.9783, 0.256, 0.9782, 0.2558, 0.9782, 0.2554, 0.9783, 0.2549, 0.9787, 0.2543, 0.9792, 0.2538, 0.9797, 0.2533, 0.9803, 0.253, 0.9808, 0.2527, 0.9985, 0.9985, 0.9985, 0.9985, 0.9985, 0.9985, 0.9984, 0.9984, 0.9984, 0.9983, 0.9983, 0.9983, 0.9983, 0.9983, 0.9983, 0.9983, 0.9983, 0.9984, 0.9984, 0.9984]): _vg.add([_i], _w, 'REPLACE')
_m = ob_stem.modifiers.new('Armature', 'ARMATURE')
_m.object = ob_flower_arm
ob_leaf.parent = ob_stem
ob_leaf.location = (0.8591, 1.058, -3.737)
ob_leaf.rotation_euler = (0.0, 1.126, -0.7068)
ob_leaf_001.parent = ob_stem
ob_leaf_001.location = (-1.103, 0.02348, -4.79)
ob_leaf_001.rotation_euler = (9.228e-09, 1.986, 1.632)
ob_flower_arm.location = (0.0, 0.0, 0.0)
ob_flower_arm.show_in_front = True

# ---- collection membership
col_collection.objects.link(ob_stem)
col_collection.objects.link(ob_leaf)
col_collection.objects.link(ob_leaf_001)
col_collection.objects.link(ob_flower_arm)

# ---- scene / render settings (as saved in the file)
scene.frame_start = 1; scene.frame_end = 11; scene.frame_set(0)
scene.render.engine = 'BLENDER_EEVEE_NEXT'
scene.cycles.sampling_pattern = 'TABULATED_SOBOL'
scene.cycles.use_light_tree = False
scene.view_settings.view_transform = 'Filmic'
bpy.context.view_layer.update()

# ---- added for rendering (the .blend has no active camera and no usable light): camera, sun
cam_auto = bpy.data.cameras.new('AutoCamera')
cam_auto.lens = 50.0
cam_auto.sensor_width = 36.0
cam_auto.clip_end = 1000.0
ob_auto_camera = bpy.data.objects.new('AutoCamera', cam_auto)
scene.collection.objects.link(ob_auto_camera)
ob_auto_camera.location = (11.5161, -14.7544, 3.26239)
ob_auto_camera.rotation_euler = (1.09748, -7.21219e-08, 0.694738)
scene.camera = ob_auto_camera
light_auto_sun = bpy.data.lights.new('AutoSun', 'SUN')
light_auto_sun.energy = 3.0
light_auto_sun.angle = 0.0523599
ob_auto_sun = bpy.data.objects.new('AutoSun', light_auto_sun)
scene.collection.objects.link(ob_auto_sun)
ob_auto_sun.rotation_euler = (0.872665, 0.174533, 0.523599)
bpy.context.view_layer.update()
